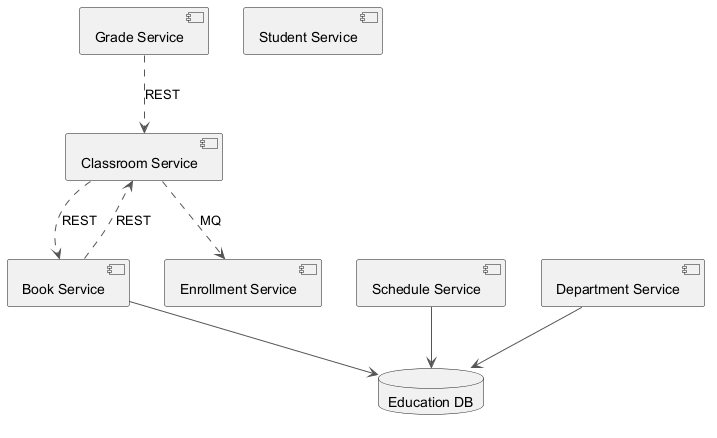

The diagram above was rendered by PlantUML. Its source (embedded in the PNG):
@startuml
skinparam ArrowColor #555555
component "Grade Service" as C_GradeService
component "Classroom Service" as C_ClassroomService
component "Student Service" as C_StudentService
component "Book Service" as C_BookService
component "Enrollment Service" as C_EnrollmentService
component "Schedule Service" as C_ScheduleService
component "Department Service" as C_DepartmentService
database "Education DB" as DB_education
C_BookService --> DB_education
C_ScheduleService --> DB_education
C_DepartmentService --> DB_education
C_BookService ..> C_ClassroomService : REST
C_ClassroomService ..> C_EnrollmentService : MQ
C_ClassroomService ..> C_BookService : REST
C_GradeService ..> C_ClassroomService : REST
@enduml